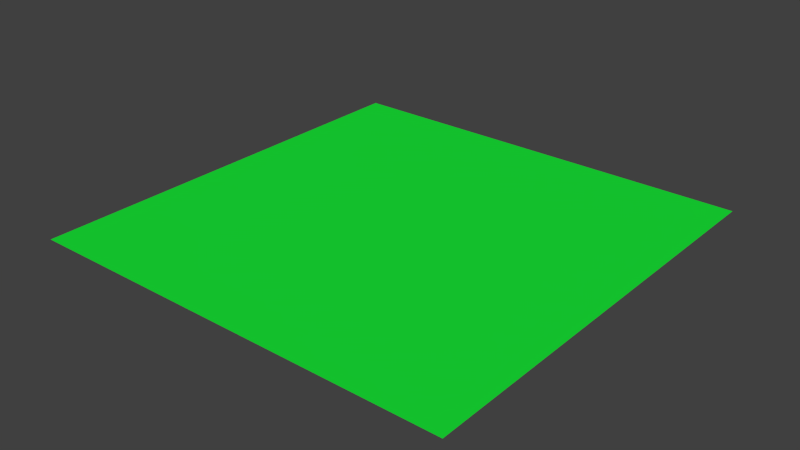# Source: Wall.blend  (saved by Blender 2.75.0; exported with 4.5.12 LTS)
import bpy
from mathutils import Matrix  # noqa: F401  (used for matrix-valued properties, if any)

bpy.ops.wm.read_factory_settings(use_empty=True)
scene = bpy.context.scene
scene.name = 'Scene'

# ---- collections
col_collection_1 = bpy.data.collections.new('Collection 1'); scene.collection.children.link(col_collection_1)

# ---- materials (node trees are filled in below, after node groups)
mat_grass = bpy.data.materials.new('Grass')
mat_grass.alpha_threshold = 0.0
mat_grass.use_transparent_shadow = False
mat_grass.diffuse_color = (0.009803, 0.8, 0.03925, 1.0)
mat_grass.roughness = 0.5

# ---- material node trees

# ---- world
world_world = bpy.data.worlds.new('World'); scene.world = world_world
world_world.color = (0.05088, 0.05088, 0.05088)
world_world.use_sun_shadow = False
world_world.sun_shadow_jitter_overblur = 0.0
world_world.cycles.sampling_method = 'MANUAL'
world_world.cycles.sample_map_resolution = 256

# ---- meshes
me_cube_001 = bpy.data.meshes.new('Cube.001')
me_cube_001.from_pydata([(-5.16, -5.16, 5.16), (-5.16, 5.16, 5.16), (5.16, -5.16, 5.16), (5.16, 5.16, 5.16), (-5.16, 0.0, 5.16), (0.0, 5.16, 5.16), (5.16, 0.0, 5.16), (0.0, -5.16, 5.16), (0.0, 0.0, 5.16), (-5.16, 2.58, 5.16), (2.58, 5.16, 5.16), (5.16, -2.58, 5.16), (-2.58, -5.16, 5.16), (-5.16, -2.58, 5.16), (-2.58, 5.16, 5.16), (5.16, 2.58, 5.16), (2.58, -5.16, 5.16), (-2.58, 0.0, 5.16), (2.58, 0.0, 5.16), (0.0, -2.58, 5.16), (0.0, 2.58, 5.16), (2.58, 2.58, 5.16), (2.58, -2.58, 5.16), (-2.58, -2.58, 5.16), (-2.58, 2.58, 5.16), (-5.16, 3.87, 5.16), (3.87, 5.16, 5.16), (5.16, -3.87, 5.16), (-3.87, -5.16, 5.16), (-5.16, -1.29, 5.16), (-1.29, 5.16, 5.16), (5.16, 1.29, 5.16), (1.29, -5.16, 5.16), (-3.87, 0.0, 5.16), (1.29, 0.0, 5.16), (0.0, -3.87, 5.16), (0.0, 1.29, 5.16), (-5.16, 1.29, 5.16), (1.29, 5.16, 5.16), (5.16, -1.29, 5.16), (-1.29, -5.16, 5.16), (-5.16, -3.87, 5.16), (-3.87, 5.16, 5.16), (5.16, 3.87, 5.16), (3.87, -5.16, 5.16), (-1.29, 0.0, 5.16), (3.87, 0.0, 5.16), (0.0, -1.29, 5.16), (0.0, 3.87, 5.16), (1.29, 2.58, 5.16), (3.87, 2.58, 5.16), (2.58, 1.29, 5.16), (2.58, 3.87, 5.16), (1.29, -2.58, 5.16), (3.87, -2.58, 5.16), (2.58, -3.87, 5.16), (2.58, -1.29, 5.16), (-3.87, -2.58, 5.16), (-1.29, -2.58, 5.16), (-2.58, -3.87, 5.16), (-2.58, -1.29, 5.16), (-3.87, 2.58, 5.16), (-1.29, 2.58, 5.16), (-2.58, 1.29, 5.16), (-2.58, 3.87, 5.16), (-1.29, 3.87, 5.16), (-1.29, 1.29, 5.16), (-3.87, 1.29, 5.16), (-1.29, -1.29, 5.16), (-1.29, -3.87, 5.16), (-3.87, -3.87, 5.16), (3.87, -1.29, 5.16), (3.87, -3.87, 5.16), (1.29, -3.87, 5.16), (3.87, 3.87, 5.16), (3.87, 1.29, 5.16), (1.29, 1.29, 5.16), (1.29, 3.87, 5.16), (1.29, -1.29, 5.16), (-3.87, -1.29, 5.16), (-3.87, 3.87, 5.16)], [], [(80, 42, 1, 25), (79, 33, 4, 29), (78, 34, 8, 47), (77, 38, 5, 48), (76, 49, 20, 36), (75, 50, 21, 51), (74, 26, 10, 52), (73, 53, 19, 35), (72, 54, 22, 55), (71, 46, 18, 56), (70, 57, 13, 41), (69, 58, 23, 59), (68, 45, 17, 60), (67, 61, 9, 37), (66, 62, 24, 63), (65, 30, 14, 64), (62, 65, 64, 24), (20, 48, 65, 62), (48, 5, 30, 65), (45, 66, 63, 17), (8, 36, 66, 45), (36, 20, 62, 66), (33, 67, 37, 4), (17, 63, 67, 33), (63, 24, 61, 67), (58, 68, 60, 23), (19, 47, 68, 58), (47, 8, 45, 68), (40, 69, 59, 12), (7, 35, 69, 40), (35, 19, 58, 69), (28, 70, 41, 0), (12, 59, 70, 28), (59, 23, 57, 70), (54, 71, 56, 22), (11, 39, 71, 54), (39, 6, 46, 71), (44, 72, 55, 16), (2, 27, 72, 44), (27, 11, 54, 72), (32, 73, 35, 7), (16, 55, 73, 32), (55, 22, 53, 73), (50, 74, 52, 21), (15, 43, 74, 50), (43, 3, 26, 74), (46, 75, 51, 18), (6, 31, 75, 46), (31, 15, 50, 75), (34, 76, 36, 8), (18, 51, 76, 34), (51, 21, 49, 76), (49, 77, 48, 20), (21, 52, 77, 49), (52, 10, 38, 77), (53, 78, 47, 19), (22, 56, 78, 53), (56, 18, 34, 78), (57, 79, 29, 13), (23, 60, 79, 57), (60, 17, 33, 79), (61, 80, 25, 9), (24, 64, 80, 61), (64, 14, 42, 80)])
_uv = me_cube_001.uv_layers.new(name='UVMap')
_uv.uv.foreach_set('vector', [0.125, 0.875, 0.125, 1.0, 9.241e-08, 1.0, 9.241e-08, 0.875, 0.125, 0.375, 0.125, 0.5, 4.621e-08, 0.5, 4.621e-08, 0.375, 0.625, 0.375, 0.625, 0.5, 0.5, 0.5, 0.5, 0.375, 0.625, 0.875, 0.625, 1.0, 0.5, 1.0, 0.5, 0.875, 0.625, 0.625, 0.625, 0.75, 0.5, 0.75, 0.5, 0.625, 0.875, 0.625, 0.875, 0.75, 0.75, 0.75, 0.75, 0.625, 0.875, 0.875, 0.875, 1.0, 0.75, 1.0, 0.75, 0.875, 0.625, 0.125, 0.625, 0.25, 0.5, 0.25, 0.5, 0.125, 0.875, 0.125, 0.875, 0.25, 0.75, 0.25, 0.75, 0.125, 0.875, 0.375, 0.875, 0.5, 0.75, 0.5, 0.75, 0.375, 0.125, 0.125, 0.125, 0.25, 4.621e-08, 0.25, 0.0, 0.125, 0.375, 0.125, 0.375, 0.25, 0.25, 0.25, 0.25, 0.125, 0.375, 0.375, 0.375, 0.5, 0.25, 0.5, 0.25, 0.375, 0.125, 0.625, 0.125, 0.75, 4.621e-08, 0.75, 4.621e-08, 0.625, 0.375, 0.625, 0.375, 0.75, 0.25, 0.75, 0.25, 0.625, 0.375, 0.875, 0.375, 1.0, 0.25, 1.0, 0.25, 0.875, 0.375, 0.75, 0.375, 0.875, 0.25, 0.875, 0.25, 0.75, 0.5, 0.75, 0.5, 0.875, 0.375, 0.875, 0.375, 0.75, 0.5, 0.875, 0.5, 1.0, 0.375, 1.0, 0.375, 0.875, 0.375, 0.5, 0.375, 0.625, 0.25, 0.625, 0.25, 0.5, 0.5, 0.5, 0.5, 0.625, 0.375, 0.625, 0.375, 0.5, 0.5, 0.625, 0.5, 0.75, 0.375, 0.75, 0.375, 0.625, 0.125, 0.5, 0.125, 0.625, 4.621e-08, 0.625, 4.621e-08, 0.5, 0.25, 0.5, 0.25, 0.625, 0.125, 0.625, 0.125, 0.5, 0.25, 0.625, 0.25, 0.75, 0.125, 0.75, 0.125, 0.625, 0.375, 0.25, 0.375, 0.375, 0.25, 0.375, 0.25, 0.25, 0.5, 0.25, 0.5, 0.375, 0.375, 0.375, 0.375, 0.25, 0.5, 0.375, 0.5, 0.5, 0.375, 0.5, 0.375, 0.375, 0.375, 4.621e-08, 0.375, 0.125, 0.25, 0.125, 0.25, 4.621e-08, 0.5, 4.621e-08, 0.5, 0.125, 0.375, 0.125, 0.375, 4.621e-08, 0.5, 0.125, 0.5, 0.25, 0.375, 0.25, 0.375, 0.125, 0.125, 9.241e-08, 0.125, 0.125, 0.0, 0.125, 0.0, 9.241e-08, 0.25, 4.621e-08, 0.25, 0.125, 0.125, 0.125, 0.125, 9.241e-08, 0.25, 0.125, 0.25, 0.25, 0.125, 0.25, 0.125, 0.125, 0.875, 0.25, 0.875, 0.375, 0.75, 0.375, 0.75, 0.25, 1.0, 0.25, 1.0, 0.375, 0.875, 0.375, 0.875, 0.25, 1.0, 0.375, 1.0, 0.5, 0.875, 0.5, 0.875, 0.375, 0.875, 0.0, 0.875, 0.125, 0.75, 0.125, 0.75, 4.621e-08, 1.0, 0.0, 1.0, 0.125, 0.875, 0.125, 0.875, 0.0, 1.0, 0.125, 1.0, 0.25, 0.875, 0.25, 0.875, 0.125, 0.625, 4.621e-08, 0.625, 0.125, 0.5, 0.125, 0.5, 4.621e-08, 0.75, 4.621e-08, 0.75, 0.125, 0.625, 0.125, 0.625, 4.621e-08, 0.75, 0.125, 0.75, 0.25, 0.625, 0.25, 0.625, 0.125, 0.875, 0.75, 0.875, 0.875, 0.75, 0.875, 0.75, 0.75, 1.0, 0.75, 1.0, 0.875, 0.875, 0.875, 0.875, 0.75, 1.0, 0.875, 1.0, 1.0, 0.875, 1.0, 0.875, 0.875, 0.875, 0.5, 0.875, 0.625, 0.75, 0.625, 0.75, 0.5, 1.0, 0.5, 1.0, 0.625, 0.875, 0.625, 0.875, 0.5, 1.0, 0.625, 1.0, 0.75, 0.875, 0.75, 0.875, 0.625, 0.625, 0.5, 0.625, 0.625, 0.5, 0.625, 0.5, 0.5, 0.75, 0.5, 0.75, 0.625, 0.625, 0.625, 0.625, 0.5, 0.75, 0.625, 0.75, 0.75, 0.625, 0.75, 0.625, 0.625, 0.625, 0.75, 0.625, 0.875, 0.5, 0.875, 0.5, 0.75, 0.75, 0.75, 0.75, 0.875, 0.625, 0.875, 0.625, 0.75, 0.75, 0.875, 0.75, 1.0, 0.625, 1.0, 0.625, 0.875, 0.625, 0.25, 0.625, 0.375, 0.5, 0.375, 0.5, 0.25, 0.75, 0.25, 0.75, 0.375, 0.625, 0.375, 0.625, 0.25, 0.75, 0.375, 0.75, 0.5, 0.625, 0.5, 0.625, 0.375, 0.125, 0.25, 0.125, 0.375, 4.621e-08, 0.375, 4.621e-08, 0.25, 0.25, 0.25, 0.25, 0.375, 0.125, 0.375, 0.125, 0.25, 0.25, 0.375, 0.25, 0.5, 0.125, 0.5, 0.125, 0.375, 0.125, 0.75, 0.125, 0.875, 9.241e-08, 0.875, 4.621e-08, 0.75, 0.25, 0.75, 0.25, 0.875, 0.125, 0.875, 0.125, 0.75, 0.25, 0.875, 0.25, 1.0, 0.125, 1.0, 0.125, 0.875])
me_cube_001.materials.append(mat_grass)
me_cube_001.use_remesh_preserve_volume = False
me_cube_001.use_remesh_preserve_attributes = False
me_cube_001.use_mirror_vertex_groups = False
me_cube_001.update()

# ---- objects
ob_cube = bpy.data.objects.new('Cube', me_cube_001)

# ---- transforms, parenting, visibility, modifiers, constraints
ob_cube.location = (0.0, 0.0, 0.0)
ob_cube.scale = (0.969, 0.969, 0.101)
ob_cube.lineart.crease_threshold = 0.0

# ---- collection membership
col_collection_1.objects.link(ob_cube)

# ---- scene / render settings (as saved in the file)
scene.frame_start = 1; scene.frame_end = 250; scene.frame_set(1)
scene.render.engine = 'BLENDER_EEVEE_NEXT'
scene.render.resolution_percentage = 50
scene.render.dither_intensity = 0.0
scene.cycles.use_denoising = False
scene.cycles.samples = 10
scene.cycles.sampling_pattern = 'TABULATED_SOBOL'
scene.cycles.light_sampling_threshold = 0.0
scene.cycles.use_adaptive_sampling = False
scene.cycles.use_light_tree = False
scene.cycles.blur_glossy = 0.0
scene.cycles.pixel_filter_type = 'GAUSSIAN'
scene.cycles.sample_clamp_indirect = 0.0
scene.view_settings.view_transform = 'Standard'
bpy.context.view_layer.update()

# ---- added for rendering (the .blend has no active camera and no usable light): camera, sun
cam_auto = bpy.data.cameras.new('AutoCamera')
cam_auto.lens = 50.0
cam_auto.sensor_width = 36.0
cam_auto.clip_end = 1000.0
ob_auto_camera = bpy.data.objects.new('AutoCamera', cam_auto)
scene.collection.objects.link(ob_auto_camera)
ob_auto_camera.location = (13.0847, -15.7016, 10.9888)
ob_auto_camera.rotation_euler = (1.09748, -7.21219e-08, 0.694738)
scene.camera = ob_auto_camera
light_auto_sun = bpy.data.lights.new('AutoSun', 'SUN')
light_auto_sun.energy = 3.0
light_auto_sun.angle = 0.0523599
ob_auto_sun = bpy.data.objects.new('AutoSun', light_auto_sun)
scene.collection.objects.link(ob_auto_sun)
ob_auto_sun.rotation_euler = (0.872665, 0.174533, 0.523599)
bpy.context.view_layer.update()
